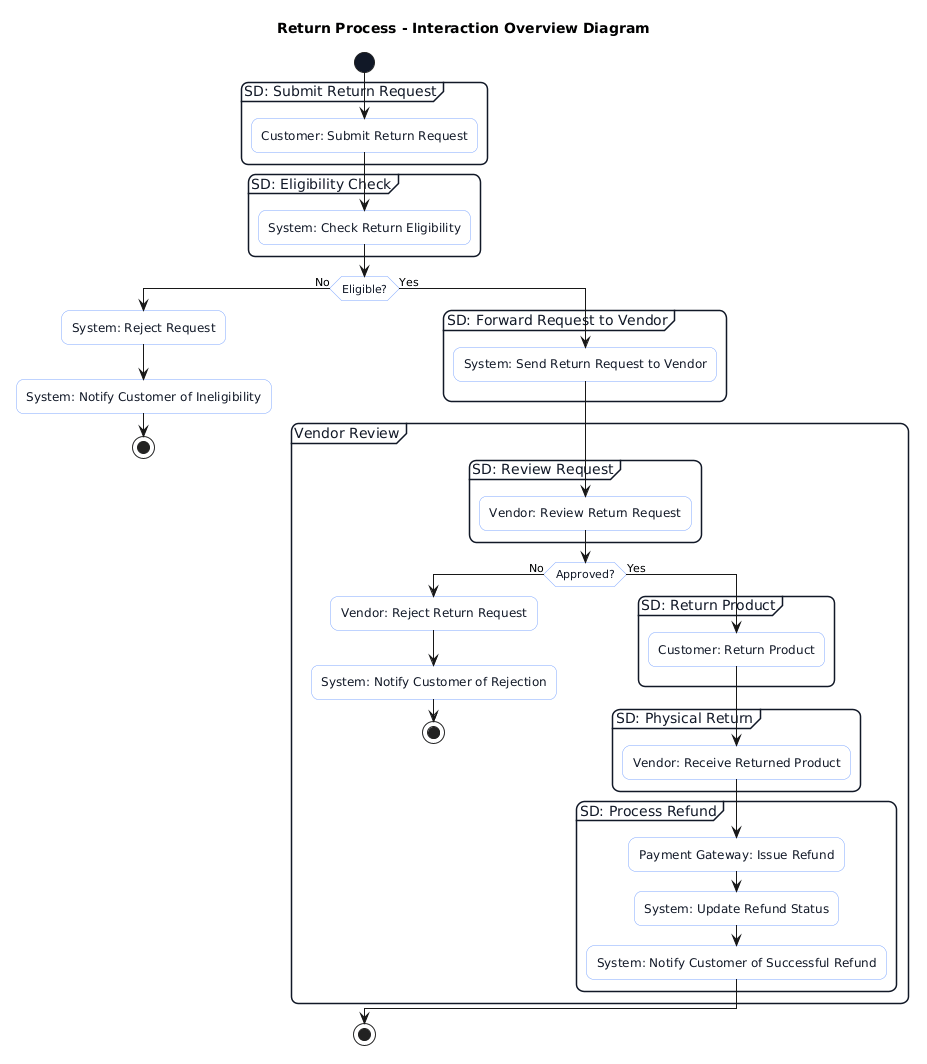

The diagram above was rendered by PlantUML. Its source (embedded in the PNG):
@startuml
title Return Process - Interaction Overview Diagram

skinparam backgroundColor white
skinparam shadowing false
skinparam roundcorner 15

skinparam activity {
  BackgroundColor white
  BorderColor #7FA7FF
  FontColor #111827
  DiamondBackgroundColor white
  DiamondBorderColor #7FA7FF
  StartColor #111827
  EndColor #111827
}

skinparam partition {
  BackgroundColor white
  BorderColor #111827
  FontColor #111827
}

start

partition "SD: Submit Return Request" {
  :Customer: Submit Return Request;
}

partition "SD: Eligibility Check" {
  :System: Check Return Eligibility;
}

if (Eligible?) then (No)
  :System: Reject Request;
  :System: Notify Customer of Ineligibility;
  stop
else (Yes)

  partition "SD: Forward Request to Vendor" {
    :System: Send Return Request to Vendor;
  }

  partition "Vendor Review" {
    partition "SD: Review Request" {
      :Vendor: Review Return Request;
    }

    if (Approved?) then (No)
      :Vendor: Reject Return Request;
      :System: Notify Customer of Rejection;
      stop
    else (Yes)

      partition "SD: Return Product" {
        :Customer: Return Product;
      }

      partition "SD: Physical Return" {
        :Vendor: Receive Returned Product;
      }

      partition "SD: Process Refund" {
        :Payment Gateway: Issue Refund;
        :System: Update Refund Status;
        :System: Notify Customer of Successful Refund;
      }

    endif
  }

endif

stop
@enduml